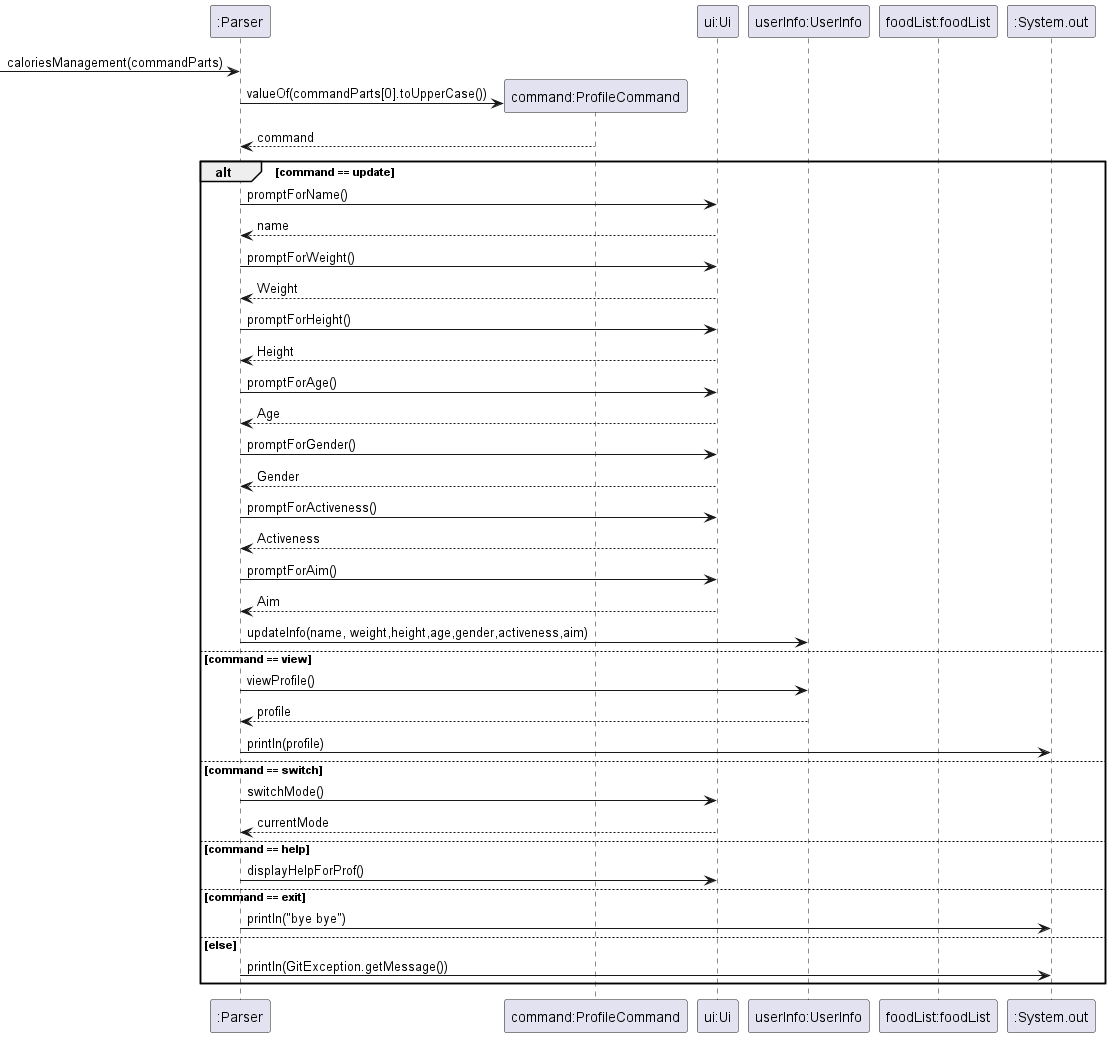

The diagram above was rendered by PlantUML. Its source (embedded in the PNG):
@startuml

participant ":Parser" as p
participant "command:ProfileCommand" as cal
participant "ui:Ui" as ui
participant "userInfo:UserInfo" as info
participant "foodList:foodList" as fl
participant ":System.out" as sys

 -> p : caloriesManagement(commandParts)
create cal
p -> cal : valueOf(commandParts[0].toUpperCase())
cal --> p : command

alt command == update
    p -> ui : promptForName()
    ui --> p : name
    p -> ui : promptForWeight()
    ui --> p : Weight
    p -> ui : promptForHeight()
    ui --> p : Height
    p -> ui : promptForAge()
    ui --> p : Age
    p -> ui : promptForGender()
    ui --> p : Gender
    p -> ui : promptForActiveness()
    ui --> p : Activeness
    p -> ui : promptForAim()
    ui --> p : Aim
    p -> info : updateInfo(name, weight,height,age,gender,activeness,aim)
else command == view
    p -> info: viewProfile()
    info --> p : profile
    p -> sys : println(profile)
else command == switch
    p -> ui : switchMode()
    ui --> p : currentMode
else command == help
    p -> ui : displayHelpForProf()
else command == exit
    p -> sys : println("bye bye")
else else
    p -> sys : println(GitException.getMessage())
end


@enduml